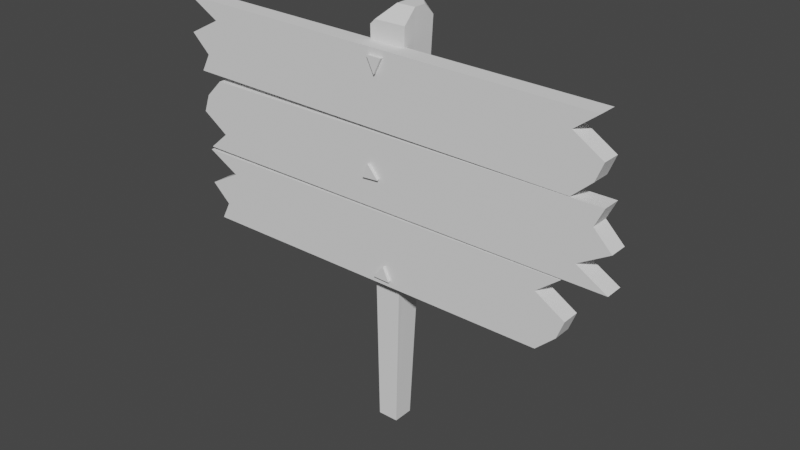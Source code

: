# Source: CrudeSign1.blend  (saved by Blender 3.3.6; exported with 4.5.12 LTS)
import bpy
from mathutils import Matrix  # noqa: F401  (used for matrix-valued properties, if any)

bpy.ops.wm.read_factory_settings(use_empty=True)
scene = bpy.context.scene
scene.name = 'Scene'

# ---- collections
col_collection = bpy.data.collections.new('Collection'); scene.collection.children.link(col_collection)

# ---- world
world_world = bpy.data.worlds.new('World'); scene.world = world_world
world_world.use_nodes = True; world_world.node_tree.nodes.clear()
_N = world_world.node_tree.nodes; _L = world_world.node_tree.links
n0 = _N.new('ShaderNodeOutputWorld'); n0.name = 'World Output'; n0.location = (300, 300)
n1 = _N.new('ShaderNodeBackground'); n1.name = 'Background'; n1.location = (10, 300)
n1.inputs[0].default_value = (0.05088, 0.05088, 0.05088, 1.0)
_L.new(n1.outputs[0], n0.inputs[0])
n0.is_active_output = True
world_world.color = (0.05088, 0.05088, 0.05088)
world_world.use_sun_shadow = False
world_world.sun_shadow_jitter_overblur = 0.0

# ---- meshes
me_cube_001 = bpy.data.meshes.new('Cube.001')
me_cube_001.from_pydata([(-0.1688, -0.2515, -3.852), (-0.1688, 0.02794, -3.852), (0.1106, -0.2515, -3.852), (0.1106, 0.02794, -3.852), (-0.2784, -0.2246, 1.396), (-0.2784, 0.2739, 1.396), (-0.03412, 0.2739, 1.64), (0.2202, -0.04927, 1.64), (0.2202, -0.2246, 1.464), (-0.2095, -0.2246, 1.464), (-0.03412, -0.04927, 1.64), (0.2202, 0.2739, 1.49), (0.07016, 0.2739, 1.64), (0.2202, 0.1239, 1.64)], [], [(9, 10, 6, 5, 4), (2, 8, 9, 4, 0), (0, 4, 5, 1), (1, 3, 2, 0), (13, 12, 6, 10, 7), (7, 10, 9, 8), (1, 5, 6, 12, 11, 3), (11, 12, 13), (3, 11, 13, 7, 8, 2)])
_uv = me_cube_001.uv_layers.new(name='UVMap')
_uv.uv.foreach_set('vector', [0.617, 0.0, 0.625, 0.08794, 0.625, 0.25, 0.6139, 0.25, 0.6139, 0.0, 0.375, 0.75, 0.617, 0.75, 0.617, 0.9655, 0.6139, 1.0, 0.375, 1.0, 0.375, 0.0, 0.6139, 0.0, 0.6139, 0.25, 0.375, 0.25, 0.125, 0.5, 0.375, 0.5, 0.375, 0.75, 0.125, 0.75, 0.625, 0.5752, 0.7002, 0.5, 0.7525, 0.5, 0.7525, 0.6621, 0.625, 0.6621, 0.625, 0.75, 0.625, 0.8775, 0.617, 0.9655, 0.617, 0.75, 0.375, 0.25, 0.6139, 0.25, 0.625, 0.3725, 0.625, 0.4248, 0.6182, 0.5, 0.375, 0.5, 0.6182, 0.5, 0.625, 0.4248, 0.625, 0.5752, 0.375, 0.5, 0.6182, 0.5, 0.625, 0.5752, 0.625, 0.6621, 0.617, 0.75, 0.375, 0.75])
me_cube_001.update()
me_cube_002 = bpy.data.meshes.new('Cube.002')
me_cube_002.from_pydata([(-2.715, -0.1222, -1.476), (-2.853, -0.1222, -0.516), (-2.715, 0.1226, -1.476), (-2.853, 0.1226, -0.516), (2.319, -0.1222, -1.476), (2.578, -0.1222, -0.516), (2.319, 0.1226, -1.476), (2.578, 0.1226, -0.516), (-2.59, -0.1222, -1.236), (-2.853, -0.1222, -0.9961), (-2.408, -0.1222, -0.7561), (-2.408, 0.1226, -0.7561), (-2.853, 0.1226, -0.9961), (-2.59, 0.1226, -1.236), (2.274, 0.1226, -0.7561), (2.67, 0.1226, -0.9961), (2.578, 0.1226, -1.236), (2.274, -0.1222, -0.7561), (2.67, -0.1222, -0.9961), (2.578, -0.1222, -1.236), (3.026, -0.1222, 0.4618), (3.149, -0.1222, -0.4989), (3.026, 0.1226, 0.4618), (3.149, 0.1226, -0.4989), (-2.585, -0.1222, 0.4899), (-2.826, -0.1222, -0.4691), (-2.585, 0.1226, 0.4899), (-2.826, 0.1226, -0.4691), (2.91, -0.1222, 0.2224), (3.151, -0.1222, -0.01887), (2.741, -0.1222, -0.2569), (2.741, 0.1226, -0.2569), (3.151, 0.1226, -0.01887), (2.91, 0.1226, 0.2224), (-2.547, 0.1226, -0.2304), (-2.909, 0.1226, 0.01141), (-2.823, 0.1226, 0.251), (-2.547, -0.1222, -0.2304), (-2.909, -0.1222, 0.01141), (-2.823, -0.1222, 0.251), (-2.885, -0.1229, 0.5723), (-3.007, -0.1229, 1.535), (-2.885, 0.122, 0.5723), (-3.007, 0.122, 1.535), (2.616, -0.1229, 0.4707), (2.891, -0.1229, 1.426), (2.616, 0.122, 0.4707), (2.891, 0.122, 1.426), (-2.756, -0.1229, 0.8102), (-3.015, -0.1229, 1.055), (-2.565, -0.1229, 1.287), (-2.565, 0.122, 1.287), (-3.015, 0.122, 1.055), (-2.756, 0.122, 0.8102), (2.583, 0.122, 1.191), (2.975, 0.122, 0.9448), (2.879, 0.122, 0.7064), (2.583, -0.1229, 1.191), (2.975, -0.1229, 0.9448), (2.879, -0.1229, 0.7064)], [], [(10, 1, 3, 11), (11, 3, 7, 14), (14, 7, 5, 17), (17, 5, 1, 10), (2, 6, 4, 0), (7, 3, 1, 5), (4, 19, 8, 0), (19, 18, 9, 8), (18, 17, 10, 9), (6, 16, 19, 4), (16, 15, 18, 19), (15, 14, 17, 18), (2, 13, 16, 6), (13, 12, 15, 16), (12, 11, 14, 15), (0, 8, 13, 2), (8, 9, 12, 13), (9, 10, 11, 12), (30, 21, 23, 31), (31, 23, 27, 34), (34, 27, 25, 37), (37, 25, 21, 30), (22, 26, 24, 20), (27, 23, 21, 25), (24, 39, 28, 20), (39, 38, 29, 28), (38, 37, 30, 29), (26, 36, 39, 24), (36, 35, 38, 39), (35, 34, 37, 38), (22, 33, 36, 26), (33, 32, 35, 36), (32, 31, 34, 35), (20, 28, 33, 22), (28, 29, 32, 33), (29, 30, 31, 32), (50, 41, 43, 51), (51, 43, 47, 54), (54, 47, 45, 57), (57, 45, 41, 50), (42, 46, 44, 40), (47, 43, 41, 45), (44, 59, 48, 40), (59, 58, 49, 48), (58, 57, 50, 49), (46, 56, 59, 44), (56, 55, 58, 59), (55, 54, 57, 58), (42, 53, 56, 46), (53, 52, 55, 56), (52, 51, 54, 55), (40, 48, 53, 42), (48, 49, 52, 53), (49, 50, 51, 52)])
_uv = me_cube_002.uv_layers.new(name='UVMap')
_uv.uv.foreach_set('vector', [0.5625, 0.0, 0.625, 0.0, 0.625, 0.25, 0.5625, 0.25, 0.5625, 0.25, 0.625, 0.25, 0.625, 0.5, 0.5625, 0.5, 0.5625, 0.5, 0.625, 0.5, 0.625, 0.75, 0.5625, 0.75, 0.5625, 0.75, 0.625, 0.75, 0.625, 1.0, 0.5625, 1.0, 0.125, 0.5, 0.375, 0.5, 0.375, 0.75, 0.125, 0.75, 0.625, 0.5, 0.875, 0.5, 0.875, 0.75, 0.625, 0.75, 0.375, 0.75, 0.4375, 0.75, 0.4375, 1.0, 0.375, 1.0, 0.4375, 0.75, 0.5, 0.75, 0.5, 1.0, 0.4375, 1.0, 0.5, 0.75, 0.5625, 0.75, 0.5625, 1.0, 0.5, 1.0, 0.375, 0.5, 0.4375, 0.5, 0.4375, 0.75, 0.375, 0.75, 0.4375, 0.5, 0.5, 0.5, 0.5, 0.75, 0.4375, 0.75, 0.5, 0.5, 0.5625, 0.5, 0.5625, 0.75, 0.5, 0.75, 0.375, 0.25, 0.4375, 0.25, 0.4375, 0.5, 0.375, 0.5, 0.4375, 0.25, 0.5, 0.25, 0.5, 0.5, 0.4375, 0.5, 0.5, 0.25, 0.5625, 0.25, 0.5625, 0.5, 0.5, 0.5, 0.375, 0.0, 0.4375, 0.0, 0.4375, 0.25, 0.375, 0.25, 0.4375, 0.0, 0.5, 0.0, 0.5, 0.25, 0.4375, 0.25, 0.5, 0.0, 0.5625, 0.0, 0.5625, 0.25, 0.5, 0.25, 0.5625, 0.0, 0.625, 0.0, 0.625, 0.25, 0.5625, 0.25, 0.5625, 0.25, 0.625, 0.25, 0.625, 0.5, 0.5625, 0.5, 0.5625, 0.5, 0.625, 0.5, 0.625, 0.75, 0.5625, 0.75, 0.5625, 0.75, 0.625, 0.75, 0.625, 1.0, 0.5625, 1.0, 0.125, 0.5, 0.375, 0.5, 0.375, 0.75, 0.125, 0.75, 0.625, 0.5, 0.875, 0.5, 0.875, 0.75, 0.625, 0.75, 0.375, 0.75, 0.4375, 0.75, 0.4375, 1.0, 0.375, 1.0, 0.4375, 0.75, 0.5, 0.75, 0.5, 1.0, 0.4375, 1.0, 0.5, 0.75, 0.5625, 0.75, 0.5625, 1.0, 0.5, 1.0, 0.375, 0.5, 0.4375, 0.5, 0.4375, 0.75, 0.375, 0.75, 0.4375, 0.5, 0.5, 0.5, 0.5, 0.75, 0.4375, 0.75, 0.5, 0.5, 0.5625, 0.5, 0.5625, 0.75, 0.5, 0.75, 0.375, 0.25, 0.4375, 0.25, 0.4375, 0.5, 0.375, 0.5, 0.4375, 0.25, 0.5, 0.25, 0.5, 0.5, 0.4375, 0.5, 0.5, 0.25, 0.5625, 0.25, 0.5625, 0.5, 0.5, 0.5, 0.375, 0.0, 0.4375, 0.0, 0.4375, 0.25, 0.375, 0.25, 0.4375, 0.0, 0.5, 0.0, 0.5, 0.25, 0.4375, 0.25, 0.5, 0.0, 0.5625, 0.0, 0.5625, 0.25, 0.5, 0.25, 0.5625, 0.0, 0.625, 0.0, 0.625, 0.25, 0.5625, 0.25, 0.5625, 0.25, 0.625, 0.25, 0.625, 0.5, 0.5625, 0.5, 0.5625, 0.5, 0.625, 0.5, 0.625, 0.75, 0.5625, 0.75, 0.5625, 0.75, 0.625, 0.75, 0.625, 1.0, 0.5625, 1.0, 0.125, 0.5, 0.375, 0.5, 0.375, 0.75, 0.125, 0.75, 0.625, 0.5, 0.875, 0.5, 0.875, 0.75, 0.625, 0.75, 0.375, 0.75, 0.4375, 0.75, 0.4375, 1.0, 0.375, 1.0, 0.4375, 0.75, 0.5, 0.75, 0.5, 1.0, 0.4375, 1.0, 0.5, 0.75, 0.5625, 0.75, 0.5625, 1.0, 0.5, 1.0, 0.375, 0.5, 0.4375, 0.5, 0.4375, 0.75, 0.375, 0.75, 0.4375, 0.5, 0.5, 0.5, 0.5, 0.75, 0.4375, 0.75, 0.5, 0.5, 0.5625, 0.5, 0.5625, 0.75, 0.5, 0.75, 0.375, 0.25, 0.4375, 0.25, 0.4375, 0.5, 0.375, 0.5, 0.4375, 0.25, 0.5, 0.25, 0.5, 0.5, 0.4375, 0.5, 0.5, 0.25, 0.5625, 0.25, 0.5625, 0.5, 0.5, 0.5, 0.375, 0.0, 0.4375, 0.0, 0.4375, 0.25, 0.375, 0.25, 0.4375, 0.0, 0.5, 0.0, 0.5, 0.25, 0.4375, 0.25, 0.5, 0.0, 0.5625, 0.0, 0.5625, 0.25, 0.5, 0.25])
me_cube_002.update()
me_cube_003 = bpy.data.meshes.new('Cube.003')
me_cube_003.from_pydata([(-0.1048, -0.2178, 0.07066), (0.001654, 0.6534, -0.003466), (0.1037, -0.2178, 0.07066), (-0.0005513, -0.2178, -0.1379)], [], [(1, 0, 2), (3, 0, 1), (3, 2, 0), (1, 2, 3)])
_uv = me_cube_003.uv_layers.new(name='UVMap')
_uv.uv.foreach_set('vector', [0.875, 0.5, 0.875, 0.75, 0.625, 0.75, 0.375, 0.0, 0.625, 0.0, 0.375, 0.25, 0.375, 0.75, 0.625, 0.75, 0.625, 1.0, 0.625, 0.5, 0.625, 0.75, 0.375, 0.75])
me_cube_003.update()
me_cube_004 = bpy.data.meshes.new('Cube.004')
me_cube_004.from_pydata([(-0.1056, -0.1107, -0.06946), (0.003836, 0.3321, 0.0001895), (-0.02522, -0.1107, 0.1229), (0.127, -0.1107, -0.05365)], [], [(1, 0, 2), (3, 0, 1), (3, 2, 0), (1, 2, 3)])
_uv = me_cube_004.uv_layers.new(name='UVMap')
_uv.uv.foreach_set('vector', [0.875, 0.5, 0.875, 0.75, 0.625, 0.75, 0.375, 0.0, 0.625, 0.0, 0.375, 0.25, 0.375, 0.75, 0.625, 0.75, 0.625, 1.0, 0.625, 0.5, 0.625, 0.75, 0.375, 0.75])
me_cube_004.update()
me_cube_005 = bpy.data.meshes.new('Cube.005')
me_cube_005.from_pydata([(0.01936, -0.1958, 0.1249), (-0.002433, 0.5874, -0.002971), (0.1081, -0.1958, -0.06379), (-0.125, -0.1958, -0.05815)], [], [(1, 0, 2), (3, 0, 1), (3, 2, 0), (1, 2, 3)])
_uv = me_cube_005.uv_layers.new(name='UVMap')
_uv.uv.foreach_set('vector', [0.875, 0.5, 0.875, 0.75, 0.625, 0.75, 0.375, 0.0, 0.625, 0.0, 0.375, 0.25, 0.375, 0.75, 0.625, 0.75, 0.625, 1.0, 0.625, 0.5, 0.625, 0.75, 0.375, 0.75])
me_cube_005.update()

# ---- objects
ob_cube = bpy.data.objects.new('Cube', me_cube_001)
ob_cube_001 = bpy.data.objects.new('Cube.001', me_cube_002)
ob_cube_002 = bpy.data.objects.new('Cube.002', me_cube_003)
ob_cube_003 = bpy.data.objects.new('Cube.003', me_cube_004)
ob_cube_004 = bpy.data.objects.new('Cube.004', me_cube_005)

# ---- transforms, parenting, visibility, modifiers, constraints
ob_cube.location = (0.0291, -0.02464, 2.852)
ob_cube_001.location = (-0.04343, -0.331, 2.588)
ob_cube_002.location = (0.005362, -0.2787, 3.911)
ob_cube_003.location = (-0.08127, -0.3858, 2.549)
ob_cube_004.location = (0.09593, -0.3007, 1.261)

# ---- collection membership
col_collection.objects.link(ob_cube)
col_collection.objects.link(ob_cube_001)
col_collection.objects.link(ob_cube_002)
col_collection.objects.link(ob_cube_003)
col_collection.objects.link(ob_cube_004)

# ---- scene / render settings (as saved in the file)
scene.frame_start = 1; scene.frame_end = 250; scene.frame_set(1)
scene.render.engine = 'BLENDER_EEVEE_NEXT'
scene.cycles.sampling_pattern = 'TABULATED_SOBOL'
scene.cycles.use_light_tree = False
scene.view_settings.view_transform = 'Filmic'
bpy.context.view_layer.update()

# ---- added for rendering (the .blend has no active camera and no usable light): camera, sun
cam_auto = bpy.data.cameras.new('AutoCamera')
cam_auto.lens = 50.0
cam_auto.sensor_width = 36.0
cam_auto.clip_end = 1000.0
ob_auto_camera = bpy.data.objects.new('AutoCamera', cam_auto)
scene.collection.objects.link(ob_auto_camera)
ob_auto_camera.location = (7.70615, -9.27896, 7.89136)
ob_auto_camera.rotation_euler = (1.09748, -7.21219e-08, 0.694738)
scene.camera = ob_auto_camera
light_auto_sun = bpy.data.lights.new('AutoSun', 'SUN')
light_auto_sun.energy = 3.0
light_auto_sun.angle = 0.0523599
ob_auto_sun = bpy.data.objects.new('AutoSun', light_auto_sun)
scene.collection.objects.link(ob_auto_sun)
ob_auto_sun.rotation_euler = (0.872665, 0.174533, 0.523599)
bpy.context.view_layer.update()

